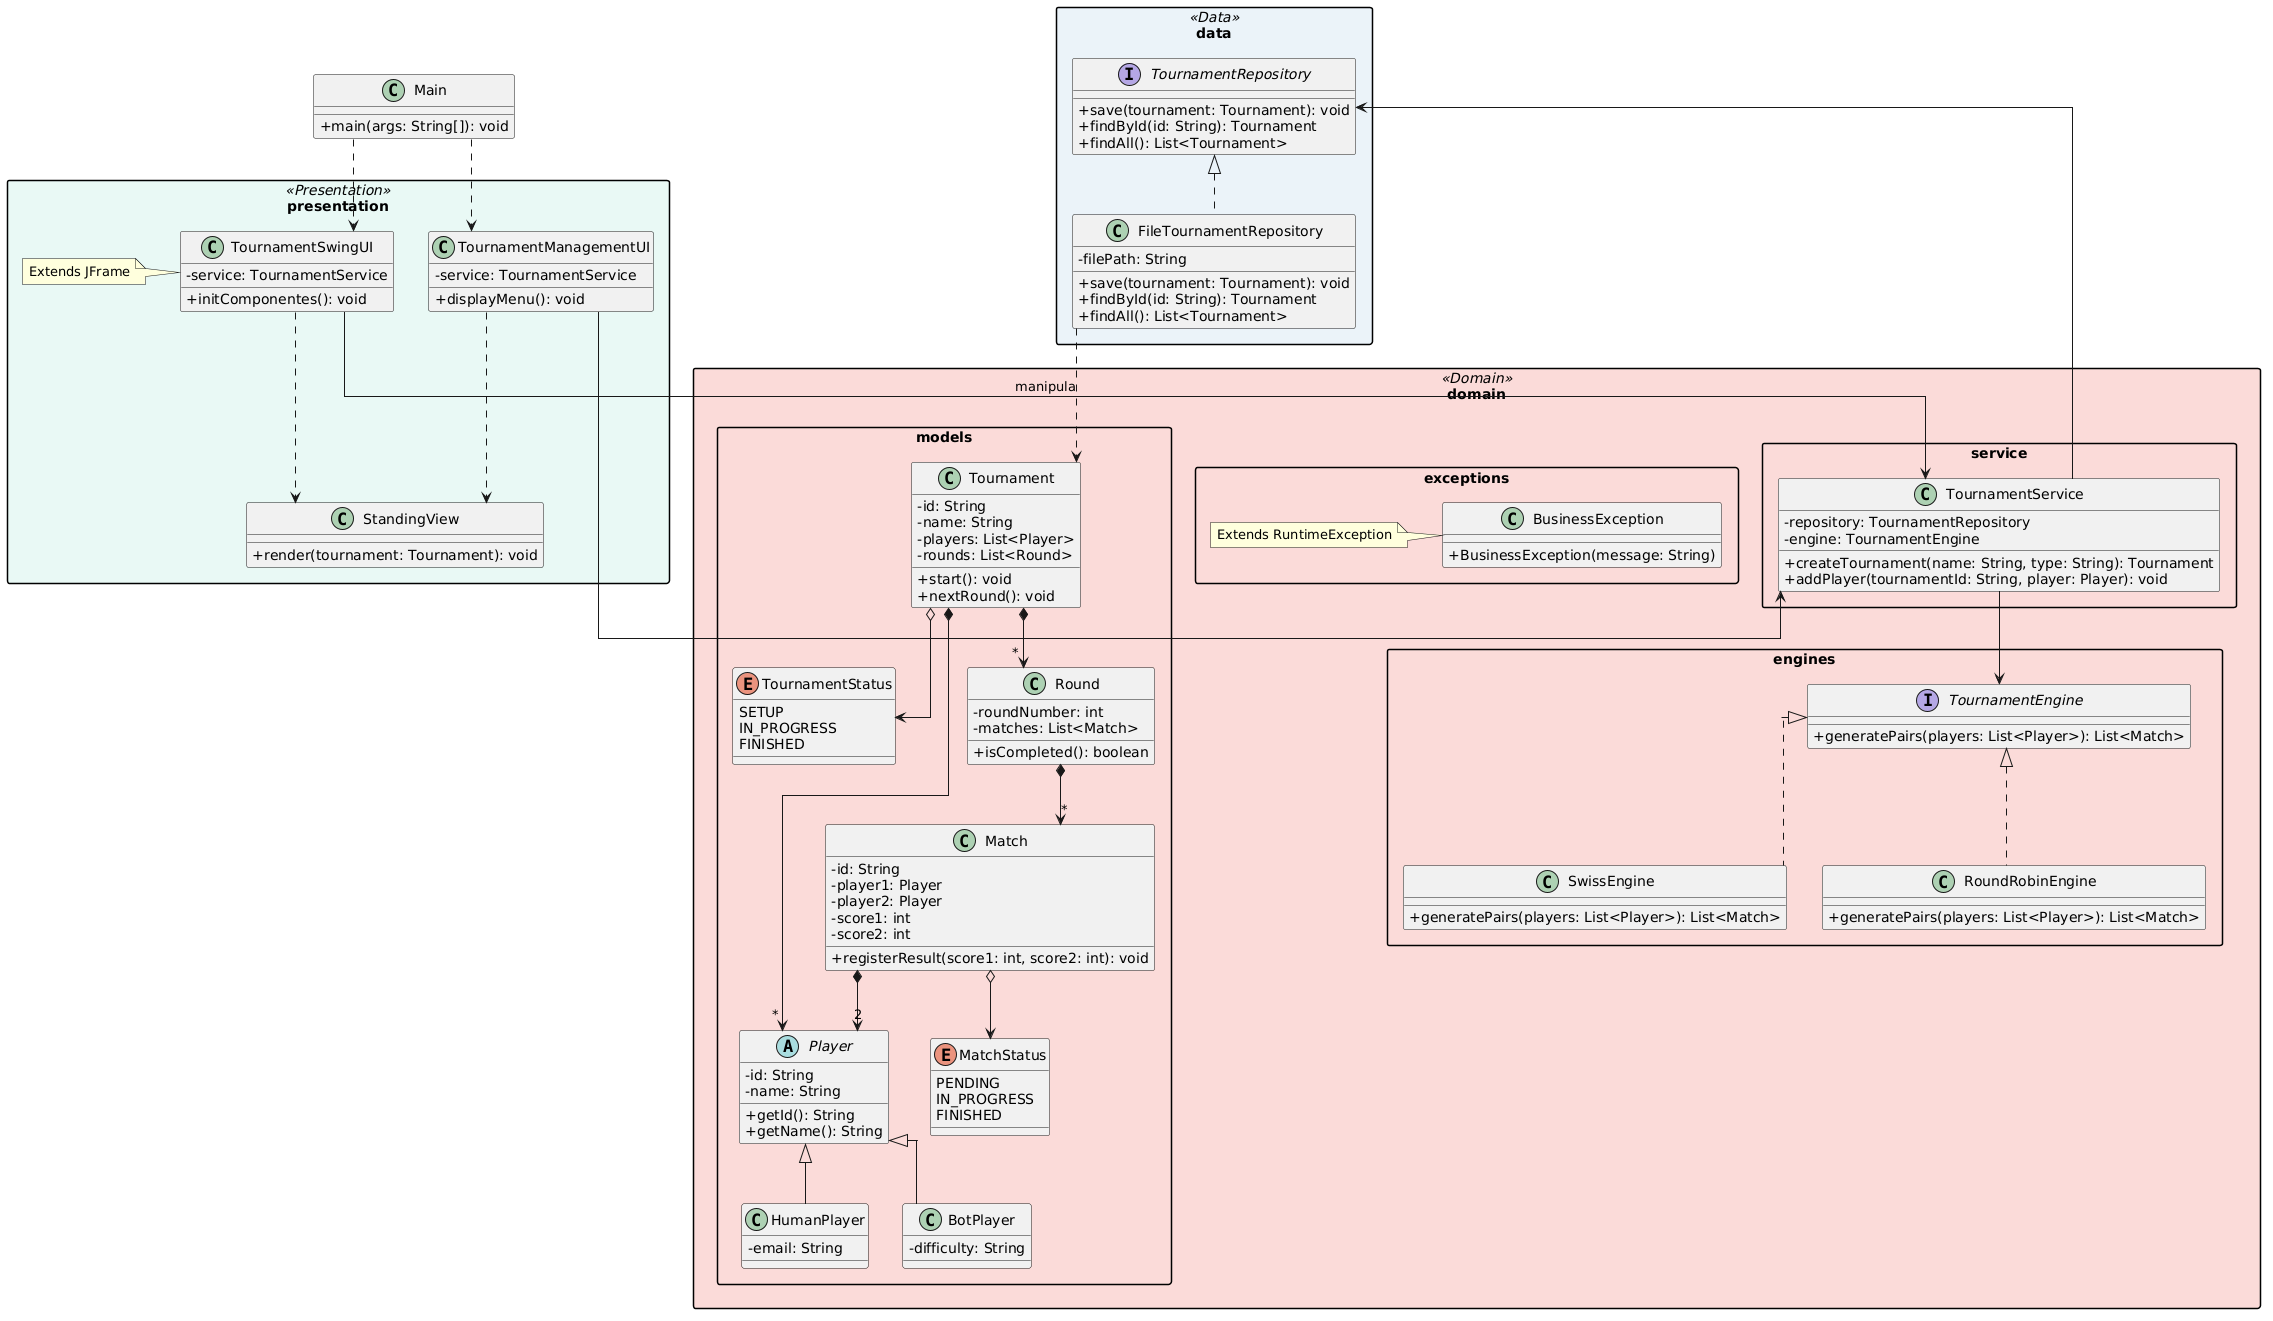

The diagram above was rendered by PlantUML. Its source (embedded in the PNG):
@startuml
skinparam monochrome false
skinparam shading false
skinparam packageStyle rectangle
skinparam shadowing false
skinparam classAttributeIconSize 0
skinparam linetype ortho

skinparam package {
    BackgroundColor<<Data>> #EAF2F8
    BackgroundColor<<Domain>> #FADBD8
    BackgroundColor<<Presentation>> #E8F8F5
}

class Main {
    + main(args: String[]): void
}

package "data" <<Data>> {
    interface TournamentRepository {
        + save(tournament: Tournament): void
        + findById(id: String): Tournament
        + findAll(): List<Tournament>
    }

    class FileTournamentRepository {
        - filePath: String
        + save(tournament: Tournament): void
        + findById(id: String): Tournament
        + findAll(): List<Tournament>
    }
    TournamentRepository <|.. FileTournamentRepository
}

package "domain" <<Domain>> {

    package "models" {
        abstract class Player {
            - id: String
            - name: String
            + getId(): String
            + getName(): String
        }

        class HumanPlayer {
            - email: String
        }

        class BotPlayer {
            - difficulty: String
        }

        class Match {
            - id: String
            - player1: Player
            - player2: Player
            - score1: int
            - score2: int
            + registerResult(score1: int, score2: int): void
        }

        enum MatchStatus {
            PENDING
            IN_PROGRESS
            FINISHED
        }

        class Round {
            - roundNumber: int
            - matches: List<Match>
            + isCompleted(): boolean
        }

        class Tournament {
            - id: String
            - name: String
            - players: List<Player>
            - rounds: List<Round>
            + start(): void
            + nextRound(): void
        }

        enum TournamentStatus {
            SETUP
            IN_PROGRESS
            FINISHED
        }

        Player <|-- HumanPlayer
        Player <|-- BotPlayer
        Match *--> "2" Player
        Match o--> MatchStatus
        Round *--> "*" Match
        Tournament *--> "*" Player
        Tournament *--> "*" Round
        Tournament o--> TournamentStatus
    }

    package "engines" {
        interface TournamentEngine {
            + generatePairs(players: List<Player>): List<Match>
        }

        class SwissEngine {
            + generatePairs(players: List<Player>): List<Match>
        }

        class RoundRobinEngine {
            + generatePairs(players: List<Player>): List<Match>
        }

        TournamentEngine <|.. SwissEngine
        TournamentEngine <|.. RoundRobinEngine
    }

    package "exceptions" {
        class BusinessException {
            + BusinessException(message: String)
        }
        note left of BusinessException : Extends RuntimeException
    }

    package "service" {
        class TournamentService {
            - repository: TournamentRepository
            - engine: TournamentEngine
            + createTournament(name: String, type: String): Tournament
            + addPlayer(tournamentId: String, player: Player): void
        }

        TournamentService --> TournamentRepository
        TournamentService --> TournamentEngine
    }
}

package "presentation" <<Presentation>> {
    class StandingView {
        + render(tournament: Tournament): void
    }

    class TournamentManagementUI {
        - service: TournamentService
        + displayMenu(): void
    }

    class TournamentSwingUI {
        - service: TournamentService
        + initComponentes(): void
    }
    note left of TournamentSwingUI : Extends JFrame

    TournamentManagementUI --> TournamentService
    TournamentSwingUI --> TournamentService
    TournamentManagementUI ..> StandingView
    TournamentSwingUI ..> StandingView
}

Main ..> TournamentManagementUI
Main ..> TournamentSwingUI
FileTournamentRepository ..> Tournament : manipula
@enduml